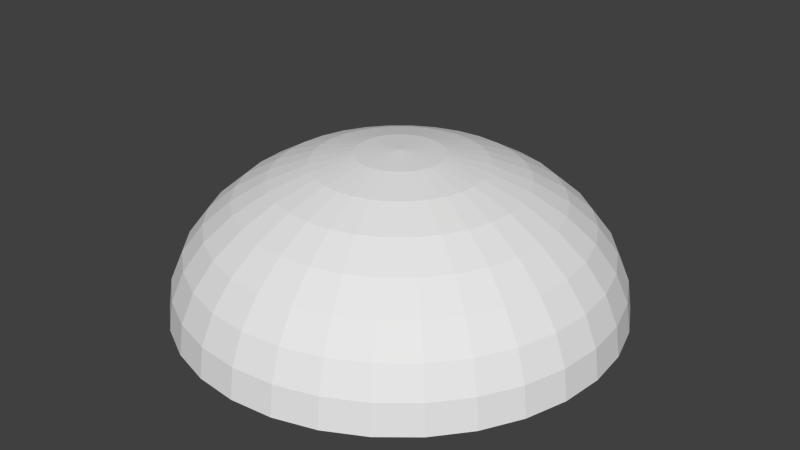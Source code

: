 # Source: skydome.blend  (saved by Blender 2.63.0; exported with 4.5.12 LTS)
import bpy
from mathutils import Matrix  # noqa: F401  (used for matrix-valued properties, if any)

bpy.ops.wm.read_factory_settings(use_empty=True)
scene = bpy.context.scene
scene.name = 'Scene'

# ---- collections
col_collection_1 = bpy.data.collections.new('Collection 1'); scene.collection.children.link(col_collection_1)

# ---- world
world_world = bpy.data.worlds.new('World'); scene.world = world_world
world_world.color = (0.05088, 0.05088, 0.05088)
world_world.use_sun_shadow = False
world_world.sun_shadow_jitter_overblur = 0.0
world_world.cycles.sampling_method = 'MANUAL'
world_world.cycles.sample_map_resolution = 256

# ---- meshes
me_sphere = bpy.data.meshes.new('Sphere')
me_sphere.from_pydata([(-0.1951, 0.0, 0.9808), (-0.3827, 0.0, 0.9239), (-0.5556, 0.0, 0.8315), (-0.7071, 0.0, 0.7071), (-0.8315, 0.0, 0.5556), (-0.9239, 0.0, 0.3827), (-0.9808, 0.0, 0.1951), (-1.0, 0.0, 7.55e-08), (-0.1913, 0.03806, 0.9808), (-0.3753, 0.07466, 0.9239), (-0.5449, 0.1084, 0.8315), (-0.6935, 0.1379, 0.7071), (-0.8155, 0.1622, 0.5556), (-0.9061, 0.1802, 0.3827), (-0.9619, 0.1913, 0.1951), (-0.9808, 0.1951, 1.192e-07), (-0.1802, 0.07466, 0.9808), (-0.3536, 0.1464, 0.9239), (-0.5133, 0.2126, 0.8315), (-0.6533, 0.2706, 0.7071), (-0.7682, 0.3182, 0.5556), (-0.8536, 0.3536, 0.3827), (-0.9061, 0.3753, 0.1951), (-0.9239, 0.3827, 1.192e-07), (-0.1622, 0.1084, 0.9808), (-0.3182, 0.2126, 0.9239), (-0.4619, 0.3087, 0.8315), (-0.5879, 0.3928, 0.7071), (-0.6913, 0.4619, 0.5556), (-0.7682, 0.5133, 0.3827), (-0.8155, 0.5449, 0.1951), (-0.8315, 0.5556, 1.192e-07), (-0.1379, 0.1379, 0.9808), (-0.2706, 0.2706, 0.9239), (-0.3928, 0.3928, 0.8315), (-0.5, 0.5, 0.7071), (-0.5879, 0.5879, 0.5556), (-0.6533, 0.6533, 0.3827), (-0.6935, 0.6935, 0.1951), (-0.7071, 0.7071, 1.192e-07), (-0.1084, 0.1622, 0.9808), (-0.2126, 0.3182, 0.9239), (-0.3087, 0.4619, 0.8315), (-0.3928, 0.5879, 0.7071), (-0.4619, 0.6913, 0.5556), (-0.5133, 0.7682, 0.3827), (-0.5449, 0.8155, 0.1951), (-0.5556, 0.8315, 1.192e-07), (-0.07466, 0.1802, 0.9808), (-0.1464, 0.3536, 0.9239), (-0.2126, 0.5133, 0.8315), (-0.2706, 0.6533, 0.7071), (-0.3182, 0.7682, 0.5556), (-0.3536, 0.8536, 0.3827), (-0.3753, 0.9061, 0.1951), (-0.3827, 0.9239, 1.192e-07), (-0.03806, 0.1913, 0.9808), (-0.07466, 0.3753, 0.9239), (-0.1084, 0.5449, 0.8315), (-0.1379, 0.6935, 0.7071), (-0.1622, 0.8155, 0.5556), (-0.1802, 0.9061, 0.3827), (-0.1913, 0.9619, 0.1951), (-0.1951, 0.9808, 1.192e-07), (3.445e-07, 0.1951, 0.9808), (3.631e-07, 0.3827, 0.9239), (3.631e-07, 0.5556, 0.8315), (4.003e-07, 0.7071, 0.7071), (4.152e-07, 0.8315, 0.5556), (3.705e-07, 0.9239, 0.3827), (4.749e-07, 0.9808, 0.1951), (3.407e-07, 1.0, 1.192e-07), (0.03806, 0.1913, 0.9808), (0.07466, 0.3753, 0.9239), (0.1084, 0.5449, 0.8315), (0.138, 0.6935, 0.7071), (0.1622, 0.8155, 0.5556), (0.1802, 0.9061, 0.3827), (0.1913, 0.9619, 0.1951), (0.1951, 0.9808, 1.192e-07), (0.07466, 0.1802, 0.9808), (0.1464, 0.3536, 0.9239), (0.2126, 0.5133, 0.8315), (0.2706, 0.6533, 0.7071), (0.3182, 0.7682, 0.5556), (0.3536, 0.8536, 0.3827), (0.3753, 0.9061, 0.1951), (0.3827, 0.9239, 1.192e-07), (0.1084, 0.1622, 0.9808), (0.2126, 0.3182, 0.9239), (0.3087, 0.4619, 0.8315), (0.3928, 0.5879, 0.7071), (0.4619, 0.6913, 0.5556), (0.5133, 0.7682, 0.3827), (0.5449, 0.8155, 0.1951), (0.5556, 0.8315, 1.192e-07), (0.138, 0.1379, 0.9808), (0.2706, 0.2706, 0.9239), (0.3928, 0.3928, 0.8315), (0.5, 0.5, 0.7071), (0.5879, 0.5879, 0.5556), (0.6533, 0.6533, 0.3827), (0.6935, 0.6935, 0.1951), (0.7071, 0.7071, 1.192e-07), (0.1622, 0.1084, 0.9808), (0.3182, 0.2126, 0.9239), (0.4619, 0.3087, 0.8315), (0.5879, 0.3928, 0.7071), (0.6913, 0.4619, 0.5556), (0.7682, 0.5133, 0.3827), (0.8155, 0.5449, 0.1951), (0.8315, 0.5556, 1.192e-07), (0.1802, 0.07466, 0.9808), (0.3536, 0.1464, 0.9239), (0.5133, 0.2126, 0.8315), (0.6533, 0.2706, 0.7071), (0.7682, 0.3182, 0.5556), (0.8536, 0.3536, 0.3827), (0.9061, 0.3753, 0.1951), (0.9239, 0.3827, 1.192e-07), (0.1913, 0.03806, 0.9808), (0.3753, 0.07466, 0.9239), (0.5449, 0.1084, 0.8315), (0.6935, 0.1379, 0.7071), (0.8155, 0.1622, 0.5556), (0.9061, 0.1802, 0.3827), (0.9619, 0.1913, 0.1951), (0.9808, 0.1951, 1.192e-07), (0.1951, -3.353e-08, 0.9808), (0.3827, -5.215e-08, 0.9239), (0.5556, -6.706e-08, 0.8315), (0.7071, -5.96e-08, 0.7071), (0.8315, -1.043e-07, 0.5556), (0.9239, -1.49e-07, 0.3827), (0.9808, -1.49e-07, 0.1951), (1.0, -1.043e-07, 1.192e-07), (0.1913, -0.03806, 0.9808), (0.3753, -0.07466, 0.9239), (0.5449, -0.1084, 0.8315), (0.6935, -0.1379, 0.7071), (0.8155, -0.1622, 0.5556), (0.9061, -0.1802, 0.3827), (0.9619, -0.1913, 0.1951), (0.9808, -0.1951, 1.192e-07), (0.1802, -0.07466, 0.9808), (0.3536, -0.1464, 0.9239), (0.5133, -0.2126, 0.8315), (0.6533, -0.2706, 0.7071), (0.7682, -0.3182, 0.5556), (0.8536, -0.3536, 0.3827), (0.9061, -0.3753, 0.1951), (0.9239, -0.3827, 1.192e-07), (0.1622, -0.1084, 0.9808), (0.3182, -0.2126, 0.9239), (0.4619, -0.3087, 0.8315), (0.5879, -0.3928, 0.7071), (0.6913, -0.4619, 0.5556), (0.7682, -0.5133, 0.3827), (0.8155, -0.5449, 0.1951), (0.8315, -0.5556, 1.192e-07), (0.138, -0.1379, 0.9808), (0.2706, -0.2706, 0.9239), (0.3928, -0.3928, 0.8315), (0.5, -0.5, 0.7071), (0.5879, -0.5879, 0.5556), (0.6533, -0.6533, 0.3827), (0.6935, -0.6935, 0.1951), (0.7071, -0.7071, 1.192e-07), (0.1084, -0.1622, 0.9808), (0.2126, -0.3182, 0.9239), (0.3087, -0.4619, 0.8315), (0.3928, -0.5879, 0.7071), (0.4619, -0.6913, 0.5556), (0.5133, -0.7682, 0.3827), (0.5449, -0.8155, 0.1951), (0.5556, -0.8315, 1.192e-07), (0.07466, -0.1802, 0.9808), (0.1464, -0.3536, 0.9239), (0.2126, -0.5133, 0.8315), (0.2706, -0.6533, 0.7071), (0.3182, -0.7682, 0.5556), (0.3536, -0.8536, 0.3827), (0.3753, -0.9061, 0.1951), (0.3827, -0.9239, 1.192e-07), (0.03806, -0.1913, 0.9808), (0.07466, -0.3753, 0.9239), (0.1084, -0.5449, 0.8315), (0.1379, -0.6935, 0.7071), (0.1622, -0.8155, 0.5556), (0.1802, -0.9061, 0.3827), (0.1913, -0.9619, 0.1951), (0.1951, -0.9808, 1.192e-07), (2.774e-07, -0.1951, 0.9808), (2.513e-07, -0.3827, 0.9239), (2.29e-07, -0.5556, 0.8315), (2.215e-07, -0.7071, 0.7071), (2.215e-07, -0.8315, 0.5556), (1.47e-07, -0.9239, 0.3827), (1.023e-07, -0.9808, 0.1951), (1.619e-07, -1.0, 1.192e-07), (-0.03806, -0.1913, 0.9808), (-0.07466, -0.3753, 0.9239), (-0.1084, -0.5449, 0.8315), (-0.1379, -0.6935, 0.7071), (-0.1622, -0.8155, 0.5556), (-0.1802, -0.9061, 0.3827), (-0.1913, -0.9619, 0.1951), (-0.1951, -0.9808, 1.192e-07), (-0.07466, -0.1802, 0.9808), (-0.1464, -0.3536, 0.9239), (-0.2126, -0.5133, 0.8315), (-0.2706, -0.6533, 0.7071), (-0.3182, -0.7682, 0.5556), (-0.3536, -0.8536, 0.3827), (-0.3753, -0.9061, 0.1951), (-0.3827, -0.9239, 1.192e-07), (-0.1084, -0.1622, 0.9808), (-0.2126, -0.3182, 0.9239), (-0.3087, -0.4619, 0.8315), (-0.3928, -0.5879, 0.7071), (-0.4619, -0.6913, 0.5556), (-0.5133, -0.7682, 0.3827), (-0.5449, -0.8155, 0.1951), (-0.5556, -0.8315, 1.192e-07), (-0.1379, -0.1379, 0.9808), (-0.2706, -0.2706, 0.9239), (-0.3928, -0.3928, 0.8315), (-0.5, -0.5, 0.7071), (-0.5879, -0.5879, 0.5556), (-0.6533, -0.6533, 0.3827), (-0.6935, -0.6935, 0.1951), (-0.7071, -0.7071, 1.192e-07), (5.491e-08, -1.81e-07, 1.0), (-0.1622, -0.1084, 0.9808), (-0.3182, -0.2126, 0.9239), (-0.4619, -0.3087, 0.8315), (-0.5879, -0.3928, 0.7071), (-0.6913, -0.4619, 0.5556), (-0.7682, -0.5133, 0.3827), (-0.8155, -0.5449, 0.1951), (-0.8315, -0.5556, 1.192e-07), (-0.1802, -0.07466, 0.9808), (-0.3536, -0.1464, 0.9239), (-0.5133, -0.2126, 0.8315), (-0.6533, -0.2706, 0.7071), (-0.7682, -0.3182, 0.5556), (-0.8536, -0.3536, 0.3827), (-0.9061, -0.3753, 0.1951), (-0.9239, -0.3827, 1.192e-07), (-0.1913, -0.03806, 0.9808), (-0.3753, -0.07466, 0.9239), (-0.5449, -0.1084, 0.8315), (-0.6935, -0.1379, 0.7071), (-0.8155, -0.1622, 0.5556), (-0.9061, -0.1802, 0.3827), (-0.9619, -0.1913, 0.1951), (-0.9808, -0.1951, 1.192e-07)], [], [(10, 2, 3, 11), (11, 3, 4, 12), (12, 4, 5, 13), (13, 5, 6, 14), (14, 6, 7, 15), (8, 0, 1, 9), (9, 1, 2, 10), (20, 12, 13, 21), (21, 13, 14, 22), (22, 14, 15, 23), (16, 8, 9, 17), (17, 9, 10, 18), (18, 10, 11, 19), (19, 11, 12, 20), (26, 18, 19, 27), (27, 19, 20, 28), (28, 20, 21, 29), (29, 21, 22, 30), (30, 22, 23, 31), (24, 16, 17, 25), (25, 17, 18, 26), (38, 30, 31, 39), (32, 24, 25, 33), (33, 25, 26, 34), (34, 26, 27, 35), (35, 27, 28, 36), (36, 28, 29, 37), (37, 29, 30, 38), (44, 36, 37, 45), (45, 37, 38, 46), (46, 38, 39, 47), (40, 32, 33, 41), (41, 33, 34, 42), (42, 34, 35, 43), (43, 35, 36, 44), (50, 42, 43, 51), (51, 43, 44, 52), (52, 44, 45, 53), (53, 45, 46, 54), (54, 46, 47, 55), (48, 40, 41, 49), (49, 41, 42, 50), (62, 54, 55, 63), (56, 48, 49, 57), (57, 49, 50, 58), (58, 50, 51, 59), (59, 51, 52, 60), (60, 52, 53, 61), (61, 53, 54, 62), (68, 60, 61, 69), (69, 61, 62, 70), (70, 62, 63, 71), (64, 56, 57, 65), (65, 57, 58, 66), (66, 58, 59, 67), (67, 59, 60, 68), (73, 65, 66, 74), (74, 66, 67, 75), (75, 67, 68, 76), (76, 68, 69, 77), (77, 69, 70, 78), (78, 70, 71, 79), (72, 64, 65, 73), (85, 77, 78, 86), (86, 78, 79, 87), (80, 72, 73, 81), (81, 73, 74, 82), (82, 74, 75, 83), (83, 75, 76, 84), (84, 76, 77, 85), (91, 83, 84, 92), (92, 84, 85, 93), (93, 85, 86, 94), (94, 86, 87, 95), (88, 80, 81, 89), (89, 81, 82, 90), (90, 82, 83, 91), (97, 89, 90, 98), (98, 90, 91, 99), (99, 91, 92, 100), (100, 92, 93, 101), (101, 93, 94, 102), (102, 94, 95, 103), (96, 88, 89, 97), (109, 101, 102, 110), (110, 102, 103, 111), (104, 96, 97, 105), (105, 97, 98, 106), (106, 98, 99, 107), (107, 99, 100, 108), (108, 100, 101, 109), (115, 107, 108, 116), (116, 108, 109, 117), (117, 109, 110, 118), (118, 110, 111, 119), (112, 104, 105, 113), (113, 105, 106, 114), (114, 106, 107, 115), (121, 113, 114, 122), (122, 114, 115, 123), (123, 115, 116, 124), (124, 116, 117, 125), (125, 117, 118, 126), (126, 118, 119, 127), (120, 112, 113, 121), (133, 125, 126, 134), (134, 126, 127, 135), (128, 120, 121, 129), (129, 121, 122, 130), (130, 122, 123, 131), (131, 123, 124, 132), (132, 124, 125, 133), (139, 131, 132, 140), (140, 132, 133, 141), (141, 133, 134, 142), (142, 134, 135, 143), (136, 128, 129, 137), (137, 129, 130, 138), (138, 130, 131, 139), (144, 136, 137, 145), (145, 137, 138, 146), (146, 138, 139, 147), (147, 139, 140, 148), (148, 140, 141, 149), (149, 141, 142, 150), (150, 142, 143, 151), (156, 148, 149, 157), (157, 149, 150, 158), (158, 150, 151, 159), (152, 144, 145, 153), (153, 145, 146, 154), (154, 146, 147, 155), (155, 147, 148, 156), (162, 154, 155, 163), (163, 155, 156, 164), (164, 156, 157, 165), (165, 157, 158, 166), (166, 158, 159, 167), (160, 152, 153, 161), (161, 153, 154, 162), (174, 166, 167, 175), (168, 160, 161, 169), (169, 161, 162, 170), (170, 162, 163, 171), (171, 163, 164, 172), (172, 164, 165, 173), (173, 165, 166, 174), (180, 172, 173, 181), (181, 173, 174, 182), (182, 174, 175, 183), (176, 168, 169, 177), (177, 169, 170, 178), (178, 170, 171, 179), (179, 171, 172, 180), (186, 178, 179, 187), (187, 179, 180, 188), (188, 180, 181, 189), (189, 181, 182, 190), (190, 182, 183, 191), (184, 176, 177, 185), (185, 177, 178, 186), (198, 190, 191, 199), (192, 184, 185, 193), (193, 185, 186, 194), (194, 186, 187, 195), (195, 187, 188, 196), (196, 188, 189, 197), (197, 189, 190, 198), (204, 196, 197, 205), (205, 197, 198, 206), (206, 198, 199, 207), (200, 192, 193, 201), (201, 193, 194, 202), (202, 194, 195, 203), (203, 195, 196, 204), (210, 202, 203, 211), (211, 203, 204, 212), (212, 204, 205, 213), (213, 205, 206, 214), (214, 206, 207, 215), (208, 200, 201, 209), (209, 201, 202, 210), (222, 214, 215, 223), (216, 208, 209, 217), (217, 209, 210, 218), (218, 210, 211, 219), (219, 211, 212, 220), (220, 212, 213, 221), (221, 213, 214, 222), (227, 219, 220, 228), (228, 220, 221, 229), (229, 221, 222, 230), (230, 222, 223, 231), (224, 216, 217, 225), (225, 217, 218, 226), (226, 218, 219, 227), (234, 225, 226, 235), (235, 226, 227, 236), (236, 227, 228, 237), (237, 228, 229, 238), (238, 229, 230, 239), (239, 230, 231, 240), (233, 224, 225, 234), (246, 238, 239, 247), (247, 239, 240, 248), (241, 233, 234, 242), (242, 234, 235, 243), (243, 235, 236, 244), (244, 236, 237, 245), (245, 237, 238, 246), (252, 244, 245, 253), (253, 245, 246, 254), (254, 246, 247, 255), (255, 247, 248, 256), (249, 241, 242, 250), (250, 242, 243, 251), (251, 243, 244, 252), (232, 0, 8), (232, 8, 16), (232, 16, 24), (232, 24, 32), (232, 32, 40), (232, 40, 48), (232, 48, 56), (232, 56, 64), (232, 64, 72), (232, 72, 80), (232, 80, 88), (232, 88, 96), (232, 96, 104), (232, 104, 112), (232, 112, 120), (232, 120, 128), (232, 128, 136), (232, 136, 144), (232, 144, 152), (232, 152, 160), (232, 160, 168), (232, 168, 176), (232, 176, 184), (232, 184, 192), (232, 192, 200), (232, 200, 208), (232, 208, 216), (232, 216, 224), (232, 224, 233), (232, 233, 241), (232, 241, 249), (1, 250, 251, 2), (2, 251, 252, 3), (3, 252, 253, 4), (4, 253, 254, 5), (5, 254, 255, 6), (249, 0, 232), (6, 255, 256, 7), (0, 249, 250, 1)])
_uv = me_sphere.uv_layers.new(name='UVMap')
_uv.uv.foreach_set('vector', [0.3581, 0.5168, 0.3525, 0.4885, 0.2982, 0.4934, 0.3058, 0.5324, 0.3058, 0.5324, 0.2982, 0.4934, 0.2388, 0.499, 0.2489, 0.5497, 0.2489, 0.5497, 0.2388, 0.499, 0.172, 0.505, 0.1851, 0.5692, 0.1851, 0.5692, 0.172, 0.505, 0.09444, 0.512, 0.1117, 0.5922, 0.1117, 0.5922, 0.09444, 0.512, 0.0, 0.5206, 0.0248, 0.6211, 0.454, 0.4884, 0.4522, 0.4793, 0.4035, 0.4838, 0.4071, 0.5023, 0.4071, 0.5023, 0.4035, 0.4838, 0.3525, 0.4885, 0.3581, 0.5168, 0.2688, 0.5971, 0.2489, 0.5497, 0.1851, 0.5692, 0.211, 0.6289, 0.211, 0.6289, 0.1851, 0.5692, 0.1117, 0.5922, 0.1449, 0.6658, 0.1449, 0.6658, 0.1117, 0.5922, 0.0248, 0.6211, 0.06796, 0.7109, 0.4575, 0.497, 0.454, 0.4884, 0.4071, 0.5023, 0.4142, 0.5197, 0.4142, 0.5197, 0.4071, 0.5023, 0.3581, 0.5168, 0.369, 0.5436, 0.369, 0.5436, 0.3581, 0.5168, 0.3058, 0.5324, 0.321, 0.5691, 0.321, 0.5691, 0.3058, 0.5324, 0.2489, 0.5497, 0.2688, 0.5971, 0.3851, 0.5676, 0.369, 0.5436, 0.321, 0.5691, 0.3432, 0.6018, 0.3432, 0.6018, 0.321, 0.5691, 0.2688, 0.5971, 0.2979, 0.6394, 0.2979, 0.6394, 0.2688, 0.5971, 0.211, 0.6289, 0.2479, 0.6817, 0.2479, 0.6817, 0.211, 0.6289, 0.1449, 0.6658, 0.1913, 0.7303, 0.1913, 0.7303, 0.1449, 0.6658, 0.06796, 0.7109, 0.1262, 0.7883, 0.4627, 0.5048, 0.4575, 0.497, 0.4142, 0.5197, 0.4246, 0.5354, 0.4246, 0.5354, 0.4142, 0.5197, 0.369, 0.5436, 0.3851, 0.5676, 0.2484, 0.7837, 0.1913, 0.7303, 0.1262, 0.7883, 0.1964, 0.8519, 0.4692, 0.5113, 0.4627, 0.5048, 0.4246, 0.5354, 0.438, 0.5488, 0.438, 0.5488, 0.4246, 0.5354, 0.3851, 0.5676, 0.4055, 0.588, 0.4055, 0.588, 0.3851, 0.5676, 0.3432, 0.6018, 0.3712, 0.6297, 0.3712, 0.6297, 0.3432, 0.6018, 0.2979, 0.6394, 0.3344, 0.6751, 0.3344, 0.6751, 0.2979, 0.6394, 0.2479, 0.6817, 0.294, 0.7258, 0.294, 0.7258, 0.2479, 0.6817, 0.1913, 0.7303, 0.2484, 0.7837, 0.3769, 0.7029, 0.3344, 0.6751, 0.294, 0.7258, 0.3472, 0.76, 0.3472, 0.76, 0.294, 0.7258, 0.2484, 0.7837, 0.3138, 0.8248, 0.3138, 0.8248, 0.2484, 0.7837, 0.1964, 0.8519, 0.276, 0.9006, 0.477, 0.5165, 0.4692, 0.5113, 0.438, 0.5488, 0.4537, 0.5593, 0.4537, 0.5593, 0.438, 0.5488, 0.4055, 0.588, 0.4295, 0.604, 0.4295, 0.604, 0.4055, 0.588, 0.3712, 0.6297, 0.404, 0.6514, 0.404, 0.6514, 0.3712, 0.6297, 0.3344, 0.6751, 0.3769, 0.7029, 0.4562, 0.6151, 0.4295, 0.604, 0.404, 0.6514, 0.4403, 0.6663, 0.4403, 0.6663, 0.404, 0.6514, 0.3769, 0.7029, 0.4237, 0.7219, 0.4237, 0.7219, 0.3769, 0.7029, 0.3472, 0.76, 0.4055, 0.7833, 0.4055, 0.7833, 0.3472, 0.76, 0.3138, 0.8248, 0.3851, 0.8527, 0.3851, 0.8527, 0.3138, 0.8248, 0.276, 0.9006, 0.3621, 0.9335, 0.4856, 0.5201, 0.477, 0.5165, 0.4537, 0.5593, 0.4711, 0.5666, 0.4711, 0.5666, 0.4537, 0.5593, 0.4295, 0.604, 0.4562, 0.6151, 0.4598, 0.8669, 0.3851, 0.8527, 0.3621, 0.9335, 0.4521, 0.9501, 0.4948, 0.522, 0.4856, 0.5201, 0.4711, 0.5666, 0.4897, 0.5704, 0.4897, 0.5704, 0.4711, 0.5666, 0.4562, 0.6151, 0.4844, 0.6207, 0.4844, 0.6207, 0.4562, 0.6151, 0.4403, 0.6663, 0.4788, 0.674, 0.4788, 0.674, 0.4403, 0.6663, 0.4237, 0.7219, 0.4731, 0.7316, 0.4731, 0.7316, 0.4237, 0.7219, 0.4055, 0.7833, 0.4669, 0.7951, 0.4669, 0.7951, 0.4055, 0.7833, 0.3851, 0.8527, 0.4598, 0.8669, 0.5233, 0.7318, 0.4731, 0.7316, 0.4669, 0.7951, 0.5293, 0.7953, 0.5293, 0.7953, 0.4669, 0.7951, 0.4598, 0.8669, 0.5357, 0.867, 0.5357, 0.867, 0.4598, 0.8669, 0.4521, 0.9501, 0.5433, 0.9501, 0.5042, 0.5221, 0.4948, 0.522, 0.4897, 0.5704, 0.5086, 0.5705, 0.5086, 0.5705, 0.4897, 0.5704, 0.4844, 0.6207, 0.5132, 0.6209, 0.5132, 0.6209, 0.4844, 0.6207, 0.4788, 0.674, 0.518, 0.6742, 0.518, 0.6742, 0.4788, 0.674, 0.4731, 0.7316, 0.5233, 0.7318, 0.5272, 0.5669, 0.5086, 0.5705, 0.5132, 0.6209, 0.5415, 0.6154, 0.5415, 0.6154, 0.5132, 0.6209, 0.518, 0.6742, 0.5565, 0.6669, 0.5565, 0.6669, 0.518, 0.6742, 0.5233, 0.7318, 0.5727, 0.7225, 0.5727, 0.7225, 0.5233, 0.7318, 0.5293, 0.7953, 0.5906, 0.7838, 0.5906, 0.7838, 0.5293, 0.7953, 0.5357, 0.867, 0.6103, 0.8532, 0.6103, 0.8532, 0.5357, 0.867, 0.5433, 0.9501, 0.633, 0.9336, 0.5134, 0.5203, 0.5042, 0.5221, 0.5086, 0.5705, 0.5272, 0.5669, 0.6488, 0.761, 0.5906, 0.7838, 0.6103, 0.8532, 0.6812, 0.8257, 0.6812, 0.8257, 0.6103, 0.8532, 0.633, 0.9336, 0.7186, 0.901, 0.5221, 0.5168, 0.5134, 0.5203, 0.5272, 0.5669, 0.5447, 0.5599, 0.5447, 0.5599, 0.5272, 0.5669, 0.5415, 0.6154, 0.5683, 0.6048, 0.5683, 0.6048, 0.5415, 0.6154, 0.5565, 0.6669, 0.593, 0.6524, 0.593, 0.6524, 0.5565, 0.6669, 0.5727, 0.7225, 0.6196, 0.704, 0.6196, 0.704, 0.5727, 0.7225, 0.5906, 0.7838, 0.6488, 0.761, 0.626, 0.6311, 0.593, 0.6524, 0.6196, 0.704, 0.6622, 0.6768, 0.6622, 0.6768, 0.6196, 0.704, 0.6488, 0.761, 0.702, 0.7275, 0.702, 0.7275, 0.6488, 0.761, 0.6812, 0.8257, 0.7463, 0.7854, 0.7463, 0.7854, 0.6812, 0.8257, 0.7186, 0.901, 0.7974, 0.8531, 0.5299, 0.5118, 0.5221, 0.5168, 0.5447, 0.5599, 0.5606, 0.5496, 0.5606, 0.5496, 0.5447, 0.5599, 0.5683, 0.6048, 0.5924, 0.5891, 0.5924, 0.5891, 0.5683, 0.6048, 0.593, 0.6524, 0.626, 0.6311, 0.5741, 0.5364, 0.5606, 0.5496, 0.5924, 0.5891, 0.6132, 0.569, 0.6132, 0.569, 0.5924, 0.5891, 0.626, 0.6311, 0.6545, 0.6038, 0.6545, 0.6038, 0.626, 0.6311, 0.6622, 0.6768, 0.6991, 0.6419, 0.6991, 0.6419, 0.6622, 0.6768, 0.702, 0.7275, 0.7482, 0.6843, 0.7482, 0.6843, 0.702, 0.7275, 0.7463, 0.7854, 0.8032, 0.7332, 0.8032, 0.7332, 0.7463, 0.7854, 0.7974, 0.8531, 0.8668, 0.7908, 0.5366, 0.5053, 0.5299, 0.5118, 0.5606, 0.5496, 0.5741, 0.5364, 0.7855, 0.6325, 0.7482, 0.6843, 0.8032, 0.7332, 0.8498, 0.6703, 0.8498, 0.6703, 0.8032, 0.7332, 0.8668, 0.7908, 0.9244, 0.7156, 0.5419, 0.4976, 0.5366, 0.5053, 0.5741, 0.5364, 0.5849, 0.5209, 0.5849, 0.5209, 0.5741, 0.5364, 0.6132, 0.569, 0.6296, 0.5453, 0.6296, 0.5453, 0.6132, 0.569, 0.6545, 0.6038, 0.6771, 0.5714, 0.6771, 0.5714, 0.6545, 0.6038, 0.6991, 0.6419, 0.7285, 0.6001, 0.7285, 0.6001, 0.6991, 0.6419, 0.7482, 0.6843, 0.7855, 0.6325, 0.6931, 0.5351, 0.6771, 0.5714, 0.7285, 0.6001, 0.7496, 0.5533, 0.7496, 0.5533, 0.7285, 0.6001, 0.7855, 0.6325, 0.8123, 0.574, 0.8123, 0.574, 0.7855, 0.6325, 0.8498, 0.6703, 0.8838, 0.5986, 0.8838, 0.5986, 0.8498, 0.6703, 0.9244, 0.7156, 0.9677, 0.6289, 0.5456, 0.4891, 0.5419, 0.4976, 0.5849, 0.5209, 0.5923, 0.5036, 0.5923, 0.5036, 0.5849, 0.5209, 0.6296, 0.5453, 0.6411, 0.5188, 0.6411, 0.5188, 0.6296, 0.5453, 0.6771, 0.5714, 0.6931, 0.5351, 0.5962, 0.4851, 0.5923, 0.5036, 0.6411, 0.5188, 0.6471, 0.4905, 0.6471, 0.4905, 0.6411, 0.5188, 0.6931, 0.5351, 0.7014, 0.4962, 0.7014, 0.4962, 0.6931, 0.5351, 0.7496, 0.5533, 0.7606, 0.5028, 0.7606, 0.5028, 0.7496, 0.5533, 0.8123, 0.574, 0.8269, 0.5106, 0.8269, 0.5106, 0.8123, 0.574, 0.8838, 0.5986, 0.9032, 0.5202, 0.9032, 0.5202, 0.8838, 0.5986, 0.9677, 0.6289, 0.9939, 0.5328, 0.5475, 0.48, 0.5456, 0.4891, 0.5923, 0.5036, 0.5962, 0.4851, 0.828, 0.4451, 0.8269, 0.5106, 0.9032, 0.5202, 0.9055, 0.4382, 0.9055, 0.4382, 0.9032, 0.5202, 0.9939, 0.5328, 1.0, 0.4294, 0.5476, 0.4707, 0.5475, 0.48, 0.5962, 0.4851, 0.5964, 0.4663, 0.5964, 0.4663, 0.5962, 0.4851, 0.6471, 0.4905, 0.6474, 0.4616, 0.6474, 0.4616, 0.6471, 0.4905, 0.7014, 0.4962, 0.7017, 0.4564, 0.7017, 0.4564, 0.7014, 0.4962, 0.7606, 0.5028, 0.7612, 0.4511, 0.7612, 0.4511, 0.7606, 0.5028, 0.8269, 0.5106, 0.828, 0.4451, 0.6941, 0.4175, 0.7017, 0.4564, 0.7612, 0.4511, 0.7511, 0.4003, 0.7511, 0.4003, 0.7612, 0.4511, 0.828, 0.4451, 0.8149, 0.3809, 0.8149, 0.3809, 0.828, 0.4451, 0.9055, 0.4382, 0.8884, 0.3579, 0.8884, 0.3579, 0.9055, 0.4382, 1.0, 0.4294, 0.9753, 0.3289, 0.5458, 0.4617, 0.5476, 0.4707, 0.5964, 0.4663, 0.5928, 0.4478, 0.5928, 0.4478, 0.5964, 0.4663, 0.6474, 0.4616, 0.6419, 0.4332, 0.6419, 0.4332, 0.6474, 0.4616, 0.7017, 0.4564, 0.6941, 0.4175, 0.5423, 0.4531, 0.5458, 0.4617, 0.5928, 0.4478, 0.5857, 0.4303, 0.5857, 0.4303, 0.5928, 0.4478, 0.6419, 0.4332, 0.6309, 0.4064, 0.6309, 0.4064, 0.6419, 0.4332, 0.6941, 0.4175, 0.6789, 0.3808, 0.6789, 0.3808, 0.6941, 0.4175, 0.7511, 0.4003, 0.731, 0.3527, 0.731, 0.3527, 0.7511, 0.4003, 0.8149, 0.3809, 0.7891, 0.3212, 0.7891, 0.3212, 0.8149, 0.3809, 0.8884, 0.3579, 0.8552, 0.2843, 0.8552, 0.2843, 0.8884, 0.3579, 0.9753, 0.3289, 0.9321, 0.2391, 0.7019, 0.3105, 0.731, 0.3527, 0.7891, 0.3212, 0.7521, 0.2684, 0.7521, 0.2684, 0.7891, 0.3212, 0.8552, 0.2843, 0.8087, 0.2198, 0.8087, 0.2198, 0.8552, 0.2843, 0.9321, 0.2391, 0.8738, 0.1617, 0.5372, 0.4453, 0.5423, 0.4531, 0.5857, 0.4303, 0.5752, 0.4146, 0.5752, 0.4146, 0.5857, 0.4303, 0.6309, 0.4064, 0.6147, 0.3825, 0.6147, 0.3825, 0.6309, 0.4064, 0.6789, 0.3808, 0.6566, 0.3481, 0.6566, 0.3481, 0.6789, 0.3808, 0.731, 0.3527, 0.7019, 0.3105, 0.5943, 0.3621, 0.6147, 0.3825, 0.6566, 0.3481, 0.6285, 0.3203, 0.6285, 0.3203, 0.6566, 0.3481, 0.7019, 0.3105, 0.6654, 0.2749, 0.6654, 0.2749, 0.7019, 0.3105, 0.7521, 0.2684, 0.706, 0.2243, 0.706, 0.2243, 0.7521, 0.2684, 0.8087, 0.2198, 0.7515, 0.1664, 0.7515, 0.1664, 0.8087, 0.2198, 0.8738, 0.1617, 0.8035, 0.09814, 0.5306, 0.4387, 0.5372, 0.4453, 0.5752, 0.4146, 0.5618, 0.4013, 0.5618, 0.4013, 0.5752, 0.4146, 0.6147, 0.3825, 0.5943, 0.3621, 0.6861, 0.1253, 0.7515, 0.1664, 0.8035, 0.09814, 0.724, 0.04947, 0.5228, 0.4335, 0.5306, 0.4387, 0.5618, 0.4013, 0.5461, 0.3907, 0.5461, 0.3907, 0.5618, 0.4013, 0.5943, 0.3621, 0.5703, 0.3461, 0.5703, 0.3461, 0.5943, 0.3621, 0.6285, 0.3203, 0.5956, 0.2987, 0.5956, 0.2987, 0.6285, 0.3203, 0.6654, 0.2749, 0.6228, 0.2472, 0.6228, 0.2472, 0.6654, 0.2749, 0.706, 0.2243, 0.6527, 0.1902, 0.6527, 0.1902, 0.706, 0.2243, 0.7515, 0.1664, 0.6861, 0.1253, 0.576, 0.2282, 0.6228, 0.2472, 0.6527, 0.1902, 0.5944, 0.1669, 0.5944, 0.1669, 0.6527, 0.1902, 0.6861, 0.1253, 0.6148, 0.09742, 0.6148, 0.09742, 0.6861, 0.1253, 0.724, 0.04947, 0.6378, 0.01657, 0.5142, 0.4299, 0.5228, 0.4335, 0.5461, 0.3907, 0.5287, 0.3834, 0.5287, 0.3834, 0.5461, 0.3907, 0.5703, 0.3461, 0.5436, 0.335, 0.5436, 0.335, 0.5703, 0.3461, 0.5956, 0.2987, 0.5593, 0.2837, 0.5593, 0.2837, 0.5956, 0.2987, 0.6228, 0.2472, 0.576, 0.2282, 0.5154, 0.3294, 0.5436, 0.335, 0.5593, 0.2837, 0.5209, 0.2761, 0.5209, 0.2761, 0.5593, 0.2837, 0.576, 0.2282, 0.5265, 0.2185, 0.5265, 0.2185, 0.576, 0.2282, 0.5944, 0.1669, 0.533, 0.155, 0.533, 0.155, 0.5944, 0.1669, 0.6148, 0.09742, 0.5401, 0.08327, 0.5401, 0.08327, 0.6148, 0.09742, 0.6378, 0.01657, 0.5478, 5.985e-08, 0.505, 0.4281, 0.5142, 0.4299, 0.5287, 0.3834, 0.5101, 0.3797, 0.5101, 0.3797, 0.5287, 0.3834, 0.5436, 0.335, 0.5154, 0.3294, 0.4642, 0.08314, 0.5401, 0.08327, 0.5478, 5.985e-08, 0.4566, 0.0, 0.4956, 0.428, 0.505, 0.4281, 0.5101, 0.3797, 0.4912, 0.3796, 0.4912, 0.3796, 0.5101, 0.3797, 0.5154, 0.3294, 0.4866, 0.3292, 0.4866, 0.3292, 0.5154, 0.3294, 0.5209, 0.2761, 0.4817, 0.2759, 0.4817, 0.2759, 0.5209, 0.2761, 0.5265, 0.2185, 0.4763, 0.2183, 0.4763, 0.2183, 0.5265, 0.2185, 0.533, 0.155, 0.4706, 0.1548, 0.4706, 0.1548, 0.533, 0.155, 0.5401, 0.08327, 0.4642, 0.08314, 0.4269, 0.2277, 0.4763, 0.2183, 0.4706, 0.1548, 0.4093, 0.1663, 0.4093, 0.1663, 0.4706, 0.1548, 0.4642, 0.08314, 0.3896, 0.09696, 0.3896, 0.09696, 0.4642, 0.08314, 0.4566, 0.0, 0.3669, 0.01648, 0.4864, 0.4298, 0.4956, 0.428, 0.4912, 0.3796, 0.4726, 0.3831, 0.4726, 0.3831, 0.4912, 0.3796, 0.4866, 0.3292, 0.4583, 0.3346, 0.4583, 0.3346, 0.4866, 0.3292, 0.4817, 0.2759, 0.4432, 0.2832, 0.4432, 0.2832, 0.4817, 0.2759, 0.4763, 0.2183, 0.4269, 0.2277, 0.4315, 0.3452, 0.4583, 0.3346, 0.4432, 0.2832, 0.4068, 0.2977, 0.4068, 0.2977, 0.4432, 0.2832, 0.4269, 0.2277, 0.38, 0.2462, 0.38, 0.2462, 0.4269, 0.2277, 0.4093, 0.1663, 0.3511, 0.1891, 0.3511, 0.1891, 0.4093, 0.1663, 0.3896, 0.09696, 0.3186, 0.1244, 0.3186, 0.1244, 0.3896, 0.09696, 0.3669, 0.01648, 0.2813, 0.04903, 0.4777, 0.4332, 0.4864, 0.4298, 0.4726, 0.3831, 0.455, 0.3902, 0.455, 0.3902, 0.4726, 0.3831, 0.4583, 0.3346, 0.4315, 0.3452, 0.2536, 0.1648, 0.3186, 0.1244, 0.2813, 0.04903, 0.2026, 0.09702, 0.4699, 0.4383, 0.4777, 0.4332, 0.455, 0.3902, 0.4392, 0.4005, 0.4392, 0.4005, 0.455, 0.3902, 0.4315, 0.3452, 0.4074, 0.361, 0.4074, 0.361, 0.4315, 0.3452, 0.4068, 0.2977, 0.3738, 0.3189, 0.3738, 0.3189, 0.4068, 0.2977, 0.38, 0.2462, 0.3375, 0.2734, 0.3375, 0.2734, 0.38, 0.2462, 0.3511, 0.1891, 0.298, 0.2226, 0.298, 0.2226, 0.3511, 0.1891, 0.3186, 0.1244, 0.2536, 0.1648, 0.3454, 0.3462, 0.3738, 0.3189, 0.3375, 0.2734, 0.3007, 0.3084, 0.3007, 0.3084, 0.3375, 0.2734, 0.298, 0.2226, 0.2519, 0.2658, 0.2519, 0.2658, 0.298, 0.2226, 0.2536, 0.1648, 0.1967, 0.2171, 0.1967, 0.2171, 0.2536, 0.1648, 0.2026, 0.09702, 0.1332, 0.1593, 0.4632, 0.4448, 0.4699, 0.4383, 0.4392, 0.4005, 0.4256, 0.4137, 0.4256, 0.4137, 0.4392, 0.4005, 0.4074, 0.361, 0.3867, 0.381, 0.3867, 0.381, 0.4074, 0.361, 0.3738, 0.3189, 0.3454, 0.3462, 0.4149, 0.4292, 0.4256, 0.4137, 0.3867, 0.381, 0.3702, 0.4047, 0.3702, 0.4047, 0.3867, 0.381, 0.3454, 0.3462, 0.3227, 0.3786, 0.3227, 0.3786, 0.3454, 0.3462, 0.3007, 0.3084, 0.2712, 0.35, 0.2712, 0.35, 0.3007, 0.3084, 0.2519, 0.2658, 0.2145, 0.3175, 0.2145, 0.3175, 0.2519, 0.2658, 0.1967, 0.2171, 0.1501, 0.2799, 0.1501, 0.2799, 0.1967, 0.2171, 0.1332, 0.1593, 0.07554, 0.2346, 0.4579, 0.4525, 0.4632, 0.4448, 0.4256, 0.4137, 0.4149, 0.4292, 0.1877, 0.376, 0.2145, 0.3175, 0.1501, 0.2799, 0.116, 0.3516, 0.116, 0.3516, 0.1501, 0.2799, 0.07554, 0.2346, 0.03228, 0.3212, 0.4542, 0.461, 0.4579, 0.4525, 0.4149, 0.4292, 0.4075, 0.4466, 0.4075, 0.4466, 0.4149, 0.4292, 0.3702, 0.4047, 0.3588, 0.4313, 0.3588, 0.4313, 0.3702, 0.4047, 0.3227, 0.3786, 0.3069, 0.4149, 0.3069, 0.4149, 0.3227, 0.3786, 0.2712, 0.35, 0.2504, 0.3969, 0.2504, 0.3969, 0.2712, 0.35, 0.2145, 0.3175, 0.1877, 0.376, 0.2984, 0.4537, 0.3069, 0.4149, 0.2504, 0.3969, 0.2393, 0.4472, 0.2393, 0.4472, 0.2504, 0.3969, 0.1877, 0.376, 0.173, 0.4394, 0.173, 0.4394, 0.1877, 0.376, 0.116, 0.3516, 0.09668, 0.43, 0.09668, 0.43, 0.116, 0.3516, 0.03228, 0.3212, 0.00604, 0.4173, 0.4523, 0.4701, 0.4542, 0.461, 0.4075, 0.4466, 0.4036, 0.465, 0.4036, 0.465, 0.4075, 0.4466, 0.3588, 0.4313, 0.3527, 0.4595, 0.3527, 0.4595, 0.3588, 0.4313, 0.3069, 0.4149, 0.2984, 0.4537, 0.4999, 0.475, 0.4522, 0.4793, 0.454, 0.4884, 0.4999, 0.475, 0.454, 0.4884, 0.4575, 0.497, 0.4999, 0.475, 0.4575, 0.497, 0.4627, 0.5048, 0.4999, 0.475, 0.4627, 0.5048, 0.4692, 0.5113, 0.4999, 0.475, 0.4692, 0.5113, 0.477, 0.5165, 0.4999, 0.475, 0.477, 0.5165, 0.4856, 0.5201, 0.4999, 0.475, 0.4856, 0.5201, 0.4948, 0.522, 0.4999, 0.475, 0.4948, 0.522, 0.5042, 0.5221, 0.4999, 0.475, 0.5042, 0.5221, 0.5134, 0.5203, 0.4999, 0.475, 0.5134, 0.5203, 0.5221, 0.5168, 0.4999, 0.475, 0.5221, 0.5168, 0.5299, 0.5118, 0.4999, 0.475, 0.5299, 0.5118, 0.5366, 0.5053, 0.4999, 0.475, 0.5366, 0.5053, 0.5419, 0.4976, 0.4999, 0.475, 0.5419, 0.4976, 0.5456, 0.4891, 0.4999, 0.475, 0.5456, 0.4891, 0.5475, 0.48, 0.4999, 0.475, 0.5475, 0.48, 0.5476, 0.4707, 0.4999, 0.475, 0.5476, 0.4707, 0.5458, 0.4617, 0.4999, 0.475, 0.5458, 0.4617, 0.5423, 0.4531, 0.4999, 0.475, 0.5423, 0.4531, 0.5372, 0.4453, 0.4999, 0.475, 0.5372, 0.4453, 0.5306, 0.4387, 0.4999, 0.475, 0.5306, 0.4387, 0.5228, 0.4335, 0.4999, 0.475, 0.5228, 0.4335, 0.5142, 0.4299, 0.4999, 0.475, 0.5142, 0.4299, 0.505, 0.4281, 0.4999, 0.475, 0.505, 0.4281, 0.4956, 0.428, 0.4999, 0.475, 0.4956, 0.428, 0.4864, 0.4298, 0.4999, 0.475, 0.4864, 0.4298, 0.4777, 0.4332, 0.4999, 0.475, 0.4777, 0.4332, 0.4699, 0.4383, 0.4999, 0.475, 0.4699, 0.4383, 0.4632, 0.4448, 0.4999, 0.475, 0.4632, 0.4448, 0.4579, 0.4525, 0.4999, 0.475, 0.4579, 0.4525, 0.4542, 0.461, 0.4999, 0.475, 0.4542, 0.461, 0.4523, 0.4701, 0.4035, 0.4838, 0.4036, 0.465, 0.3527, 0.4595, 0.3525, 0.4885, 0.3525, 0.4885, 0.3527, 0.4595, 0.2984, 0.4537, 0.2982, 0.4934, 0.2982, 0.4934, 0.2984, 0.4537, 0.2393, 0.4472, 0.2388, 0.499, 0.2388, 0.499, 0.2393, 0.4472, 0.173, 0.4394, 0.172, 0.505, 0.172, 0.505, 0.173, 0.4394, 0.09668, 0.43, 0.09444, 0.512, 0.4523, 0.4701, 0.4522, 0.4793, 0.4999, 0.475, 0.09444, 0.512, 0.09668, 0.43, 0.00604, 0.4173, 0.0, 0.5206, 0.4522, 0.4793, 0.4523, 0.4701, 0.4036, 0.465, 0.4035, 0.4838])
me_sphere.use_remesh_preserve_volume = False
me_sphere.use_remesh_preserve_attributes = False
me_sphere.use_mirror_vertex_groups = False
me_sphere.update()

# ---- objects
ob_sphere = bpy.data.objects.new('Sphere', me_sphere)

# ---- transforms, parenting, visibility, modifiers, constraints
ob_sphere.location = (0.0, 0.0, 0.0)
ob_sphere.scale = (10.0, 10.0, 7.0)
ob_sphere.lineart.crease_threshold = 0.0

# ---- collection membership
col_collection_1.objects.link(ob_sphere)

# ---- scene / render settings (as saved in the file)
scene.frame_start = 1; scene.frame_end = 250; scene.frame_set(1)
scene.render.engine = 'BLENDER_EEVEE_NEXT'
scene.render.image_settings.color_mode = 'RGB'
scene.render.image_settings.compression = 90
scene.render.resolution_percentage = 50
scene.render.dither_intensity = 0.0
scene.render.bake_margin = 2
scene.render.bake_bias = 0.0
scene.cycles.use_denoising = False
scene.cycles.samples = 10
scene.cycles.sampling_pattern = 'TABULATED_SOBOL'
scene.cycles.light_sampling_threshold = 0.0
scene.cycles.use_adaptive_sampling = False
scene.cycles.use_light_tree = False
scene.cycles.blur_glossy = 0.0
scene.cycles.volume_bounces = 1
scene.cycles.pixel_filter_type = 'GAUSSIAN'
scene.cycles.sample_clamp_indirect = 0.0
scene.view_settings.view_transform = 'Standard'
bpy.context.view_layer.update()

# ---- added for rendering (the .blend has no active camera and no usable light): camera, sun
cam_auto = bpy.data.cameras.new('AutoCamera')
cam_auto.lens = 50.0
cam_auto.sensor_width = 36.0
cam_auto.clip_end = 1000.0
ob_auto_camera = bpy.data.objects.new('AutoCamera', cam_auto)
scene.collection.objects.link(ob_auto_camera)
ob_auto_camera.location = (26.9588, -32.3506, 25.0671)
ob_auto_camera.rotation_euler = (1.09748, -7.21219e-08, 0.694738)
scene.camera = ob_auto_camera
light_auto_sun = bpy.data.lights.new('AutoSun', 'SUN')
light_auto_sun.energy = 3.0
light_auto_sun.angle = 0.0523599
ob_auto_sun = bpy.data.objects.new('AutoSun', light_auto_sun)
scene.collection.objects.link(ob_auto_sun)
ob_auto_sun.rotation_euler = (0.872665, 0.174533, 0.523599)
bpy.context.view_layer.update()
